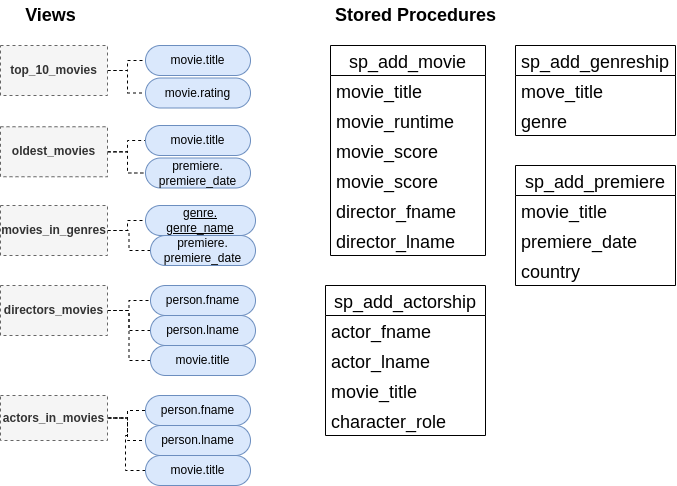

The diagram above was exported from draw.io. Its source (the exported page's mxGraphModel, read from the mxfile embedded in the PNG):
<mxGraphModel dx="-80" dy="1455" grid="1" gridSize="10" guides="1" tooltips="1" connect="1" arrows="1" fold="1" page="1" pageScale="1" pageWidth="850" pageHeight="1100" math="0" shadow="0">
  <root>
    <mxCell id="0" />
    <mxCell id="1" parent="0" />
    <mxCell id="Pnhnt3lC4ZtGCO3HY26m-1" style="edgeStyle=orthogonalEdgeStyle;rounded=0;orthogonalLoop=1;jettySize=auto;html=1;entryX=0;entryY=0.5;entryDx=0;entryDy=0;dashed=1;endArrow=none;endFill=0;" edge="1" parent="1" source="Pnhnt3lC4ZtGCO3HY26m-3" target="Pnhnt3lC4ZtGCO3HY26m-4">
      <mxGeometry relative="1" as="geometry" />
    </mxCell>
    <mxCell id="Pnhnt3lC4ZtGCO3HY26m-2" style="edgeStyle=orthogonalEdgeStyle;rounded=0;orthogonalLoop=1;jettySize=auto;html=1;entryX=0;entryY=0.5;entryDx=0;entryDy=0;dashed=1;endArrow=none;endFill=0;" edge="1" parent="1" source="Pnhnt3lC4ZtGCO3HY26m-3" target="Pnhnt3lC4ZtGCO3HY26m-5">
      <mxGeometry relative="1" as="geometry" />
    </mxCell>
    <mxCell id="Pnhnt3lC4ZtGCO3HY26m-3" value="&lt;b&gt;top_10_movies&lt;/b&gt;" style="rounded=0;whiteSpace=wrap;html=1;fillColor=#f5f5f5;fontColor=#333333;strokeColor=#666666;dashed=1;" vertex="1" parent="1">
      <mxGeometry x="875" y="120" width="107" height="50" as="geometry" />
    </mxCell>
    <mxCell id="Pnhnt3lC4ZtGCO3HY26m-4" value="movie.title" style="rounded=1;whiteSpace=wrap;html=1;perimeterSpacing=0;arcSize=50;fillColor=#dae8fc;strokeColor=#6c8ebf;" vertex="1" parent="1">
      <mxGeometry x="1020" y="120" width="105" height="30" as="geometry" />
    </mxCell>
    <mxCell id="Pnhnt3lC4ZtGCO3HY26m-5" value="movie.rating" style="rounded=1;whiteSpace=wrap;html=1;perimeterSpacing=0;arcSize=50;fillColor=#dae8fc;strokeColor=#6c8ebf;" vertex="1" parent="1">
      <mxGeometry x="1020" y="152.5" width="105" height="30" as="geometry" />
    </mxCell>
    <mxCell id="Pnhnt3lC4ZtGCO3HY26m-6" style="edgeStyle=orthogonalEdgeStyle;rounded=0;orthogonalLoop=1;jettySize=auto;html=1;entryX=0;entryY=0.5;entryDx=0;entryDy=0;dashed=1;endArrow=none;endFill=0;" edge="1" parent="1" source="Pnhnt3lC4ZtGCO3HY26m-8" target="Pnhnt3lC4ZtGCO3HY26m-10">
      <mxGeometry relative="1" as="geometry" />
    </mxCell>
    <mxCell id="Pnhnt3lC4ZtGCO3HY26m-7" style="edgeStyle=orthogonalEdgeStyle;rounded=0;orthogonalLoop=1;jettySize=auto;html=1;entryX=0;entryY=0.5;entryDx=0;entryDy=0;dashed=1;endArrow=none;endFill=0;" edge="1" parent="1" source="Pnhnt3lC4ZtGCO3HY26m-8" target="Pnhnt3lC4ZtGCO3HY26m-9">
      <mxGeometry relative="1" as="geometry" />
    </mxCell>
    <mxCell id="Pnhnt3lC4ZtGCO3HY26m-8" value="&lt;b&gt;oldest_movies&lt;/b&gt;" style="rounded=0;whiteSpace=wrap;html=1;fillColor=#f5f5f5;fontColor=#333333;strokeColor=#666666;dashed=1;" vertex="1" parent="1">
      <mxGeometry x="875" y="201.25" width="107" height="50" as="geometry" />
    </mxCell>
    <mxCell id="Pnhnt3lC4ZtGCO3HY26m-9" value="premiere.&lt;br&gt;premiere_date" style="rounded=1;whiteSpace=wrap;html=1;perimeterSpacing=0;arcSize=50;fillColor=#dae8fc;strokeColor=#6c8ebf;" vertex="1" parent="1">
      <mxGeometry x="1020" y="232.5" width="105" height="30" as="geometry" />
    </mxCell>
    <mxCell id="Pnhnt3lC4ZtGCO3HY26m-10" value="movie.title" style="rounded=1;whiteSpace=wrap;html=1;perimeterSpacing=0;arcSize=50;fillColor=#dae8fc;strokeColor=#6c8ebf;" vertex="1" parent="1">
      <mxGeometry x="1020" y="200" width="105" height="30" as="geometry" />
    </mxCell>
    <mxCell id="Pnhnt3lC4ZtGCO3HY26m-11" style="edgeStyle=orthogonalEdgeStyle;rounded=0;orthogonalLoop=1;jettySize=auto;html=1;entryX=0;entryY=0.5;entryDx=0;entryDy=0;dashed=1;endArrow=none;endFill=0;" edge="1" parent="1" source="Pnhnt3lC4ZtGCO3HY26m-13" target="Pnhnt3lC4ZtGCO3HY26m-14">
      <mxGeometry relative="1" as="geometry" />
    </mxCell>
    <mxCell id="Pnhnt3lC4ZtGCO3HY26m-12" style="edgeStyle=orthogonalEdgeStyle;rounded=0;orthogonalLoop=1;jettySize=auto;html=1;entryX=0;entryY=0.5;entryDx=0;entryDy=0;dashed=1;endArrow=none;endFill=0;" edge="1" parent="1" source="Pnhnt3lC4ZtGCO3HY26m-13" target="Pnhnt3lC4ZtGCO3HY26m-15">
      <mxGeometry relative="1" as="geometry" />
    </mxCell>
    <mxCell id="Pnhnt3lC4ZtGCO3HY26m-13" value="&lt;b&gt;movies_in_genres&lt;/b&gt;" style="rounded=0;whiteSpace=wrap;html=1;fillColor=#f5f5f5;fontColor=#333333;strokeColor=#666666;dashed=1;" vertex="1" parent="1">
      <mxGeometry x="875" y="280" width="107" height="50" as="geometry" />
    </mxCell>
    <mxCell id="Pnhnt3lC4ZtGCO3HY26m-14" value="&lt;u&gt;genre.&lt;br&gt;genre_name&lt;/u&gt;" style="rounded=1;whiteSpace=wrap;html=1;perimeterSpacing=0;arcSize=50;fillColor=#dae8fc;strokeColor=#6c8ebf;" vertex="1" parent="1">
      <mxGeometry x="1020" y="280" width="110" height="30" as="geometry" />
    </mxCell>
    <mxCell id="Pnhnt3lC4ZtGCO3HY26m-15" value="premiere.&lt;br&gt;premiere_date" style="rounded=1;whiteSpace=wrap;html=1;perimeterSpacing=0;arcSize=50;fillColor=#dae8fc;strokeColor=#6c8ebf;" vertex="1" parent="1">
      <mxGeometry x="1025" y="310" width="105" height="30" as="geometry" />
    </mxCell>
    <mxCell id="Pnhnt3lC4ZtGCO3HY26m-16" style="edgeStyle=orthogonalEdgeStyle;rounded=0;orthogonalLoop=1;jettySize=auto;html=1;entryX=0;entryY=0.5;entryDx=0;entryDy=0;dashed=1;endArrow=none;endFill=0;" edge="1" parent="1" source="Pnhnt3lC4ZtGCO3HY26m-19" target="Pnhnt3lC4ZtGCO3HY26m-20">
      <mxGeometry relative="1" as="geometry" />
    </mxCell>
    <mxCell id="Pnhnt3lC4ZtGCO3HY26m-17" style="edgeStyle=orthogonalEdgeStyle;rounded=0;orthogonalLoop=1;jettySize=auto;html=1;entryX=0;entryY=0.5;entryDx=0;entryDy=0;dashed=1;endArrow=none;endFill=0;" edge="1" parent="1" source="Pnhnt3lC4ZtGCO3HY26m-19" target="Pnhnt3lC4ZtGCO3HY26m-21">
      <mxGeometry relative="1" as="geometry" />
    </mxCell>
    <mxCell id="Pnhnt3lC4ZtGCO3HY26m-18" style="edgeStyle=orthogonalEdgeStyle;rounded=0;orthogonalLoop=1;jettySize=auto;html=1;entryX=0;entryY=0.5;entryDx=0;entryDy=0;dashed=1;endArrow=none;endFill=0;" edge="1" parent="1" source="Pnhnt3lC4ZtGCO3HY26m-19" target="Pnhnt3lC4ZtGCO3HY26m-22">
      <mxGeometry relative="1" as="geometry" />
    </mxCell>
    <mxCell id="Pnhnt3lC4ZtGCO3HY26m-19" value="&lt;b&gt;directors_movies&lt;/b&gt;" style="rounded=0;whiteSpace=wrap;html=1;fillColor=#f5f5f5;fontColor=#333333;strokeColor=#666666;dashed=1;" vertex="1" parent="1">
      <mxGeometry x="875" y="360" width="107" height="50" as="geometry" />
    </mxCell>
    <mxCell id="Pnhnt3lC4ZtGCO3HY26m-20" value="person.fname" style="rounded=1;whiteSpace=wrap;html=1;perimeterSpacing=0;arcSize=50;fillColor=#dae8fc;strokeColor=#6c8ebf;" vertex="1" parent="1">
      <mxGeometry x="1025" y="360" width="105" height="30" as="geometry" />
    </mxCell>
    <mxCell id="Pnhnt3lC4ZtGCO3HY26m-21" value="person.lname" style="rounded=1;whiteSpace=wrap;html=1;perimeterSpacing=0;arcSize=50;fillColor=#dae8fc;strokeColor=#6c8ebf;" vertex="1" parent="1">
      <mxGeometry x="1025" y="390" width="105" height="30" as="geometry" />
    </mxCell>
    <mxCell id="Pnhnt3lC4ZtGCO3HY26m-22" value="movie.title" style="rounded=1;whiteSpace=wrap;html=1;perimeterSpacing=0;arcSize=50;fillColor=#dae8fc;strokeColor=#6c8ebf;" vertex="1" parent="1">
      <mxGeometry x="1025" y="420" width="105" height="30" as="geometry" />
    </mxCell>
    <mxCell id="Pnhnt3lC4ZtGCO3HY26m-23" style="edgeStyle=orthogonalEdgeStyle;rounded=0;orthogonalLoop=1;jettySize=auto;html=1;entryX=0;entryY=0.5;entryDx=0;entryDy=0;dashed=1;endArrow=none;endFill=0;" edge="1" parent="1" source="Pnhnt3lC4ZtGCO3HY26m-25" target="Pnhnt3lC4ZtGCO3HY26m-26">
      <mxGeometry relative="1" as="geometry" />
    </mxCell>
    <mxCell id="Pnhnt3lC4ZtGCO3HY26m-24" style="edgeStyle=orthogonalEdgeStyle;rounded=0;orthogonalLoop=1;jettySize=auto;html=1;entryX=0;entryY=0.5;entryDx=0;entryDy=0;dashed=1;endArrow=none;endFill=0;" edge="1" parent="1" source="Pnhnt3lC4ZtGCO3HY26m-25" target="Pnhnt3lC4ZtGCO3HY26m-27">
      <mxGeometry relative="1" as="geometry" />
    </mxCell>
    <mxCell id="Pnhnt3lC4ZtGCO3HY26m-25" value="&lt;b&gt;actors_in_movies&lt;/b&gt;" style="rounded=0;whiteSpace=wrap;html=1;fillColor=#f5f5f5;fontColor=#333333;strokeColor=#666666;dashed=1;" vertex="1" parent="1">
      <mxGeometry x="875" y="470" width="107" height="45" as="geometry" />
    </mxCell>
    <mxCell id="Pnhnt3lC4ZtGCO3HY26m-26" value="person.fname" style="rounded=1;whiteSpace=wrap;html=1;perimeterSpacing=0;arcSize=50;fillColor=#dae8fc;strokeColor=#6c8ebf;" vertex="1" parent="1">
      <mxGeometry x="1020" y="470" width="105" height="30" as="geometry" />
    </mxCell>
    <mxCell id="Pnhnt3lC4ZtGCO3HY26m-27" value="person.lname" style="rounded=1;whiteSpace=wrap;html=1;perimeterSpacing=0;arcSize=50;fillColor=#dae8fc;strokeColor=#6c8ebf;" vertex="1" parent="1">
      <mxGeometry x="1020" y="500" width="105" height="30" as="geometry" />
    </mxCell>
    <mxCell id="Pnhnt3lC4ZtGCO3HY26m-28" style="edgeStyle=orthogonalEdgeStyle;rounded=0;orthogonalLoop=1;jettySize=auto;html=1;entryX=1;entryY=0.5;entryDx=0;entryDy=0;dashed=1;endArrow=none;endFill=0;" edge="1" parent="1" source="Pnhnt3lC4ZtGCO3HY26m-29" target="Pnhnt3lC4ZtGCO3HY26m-25">
      <mxGeometry relative="1" as="geometry" />
    </mxCell>
    <mxCell id="Pnhnt3lC4ZtGCO3HY26m-29" value="movie.title" style="rounded=1;whiteSpace=wrap;html=1;perimeterSpacing=0;arcSize=50;fillColor=#dae8fc;strokeColor=#6c8ebf;" vertex="1" parent="1">
      <mxGeometry x="1020" y="530" width="105" height="30" as="geometry" />
    </mxCell>
    <mxCell id="Pnhnt3lC4ZtGCO3HY26m-30" value="Views" style="text;html=1;align=center;verticalAlign=middle;resizable=0;points=[];autosize=1;strokeColor=none;fillColor=none;fontStyle=1;fontSize=18;" vertex="1" parent="1">
      <mxGeometry x="890" y="75" width="70" height="30" as="geometry" />
    </mxCell>
    <mxCell id="Pnhnt3lC4ZtGCO3HY26m-33" value="Stored Procedures" style="text;html=1;align=center;verticalAlign=middle;resizable=0;points=[];autosize=1;strokeColor=none;fillColor=none;fontStyle=1;fontSize=18;" vertex="1" parent="1">
      <mxGeometry x="1200" y="75" width="180" height="30" as="geometry" />
    </mxCell>
    <mxCell id="Pnhnt3lC4ZtGCO3HY26m-37" value="sp_add_movie" style="swimlane;fontStyle=0;childLayout=stackLayout;horizontal=1;startSize=30;horizontalStack=0;resizeParent=1;resizeParentMax=0;resizeLast=0;collapsible=1;marginBottom=0;fontSize=18;" vertex="1" parent="1">
      <mxGeometry x="1205" y="120" width="155" height="210" as="geometry">
        <mxRectangle x="1205" y="120" width="150" height="30" as="alternateBounds" />
      </mxGeometry>
    </mxCell>
    <mxCell id="Pnhnt3lC4ZtGCO3HY26m-38" value="movie_title" style="text;strokeColor=none;fillColor=none;align=left;verticalAlign=middle;spacingLeft=4;spacingRight=4;overflow=hidden;points=[[0,0.5],[1,0.5]];portConstraint=eastwest;rotatable=0;fontSize=18;" vertex="1" parent="Pnhnt3lC4ZtGCO3HY26m-37">
      <mxGeometry y="30" width="155" height="30" as="geometry" />
    </mxCell>
    <mxCell id="Pnhnt3lC4ZtGCO3HY26m-39" value="movie_runtime" style="text;strokeColor=none;fillColor=none;align=left;verticalAlign=middle;spacingLeft=4;spacingRight=4;overflow=hidden;points=[[0,0.5],[1,0.5]];portConstraint=eastwest;rotatable=0;fontSize=18;" vertex="1" parent="Pnhnt3lC4ZtGCO3HY26m-37">
      <mxGeometry y="60" width="155" height="30" as="geometry" />
    </mxCell>
    <mxCell id="Pnhnt3lC4ZtGCO3HY26m-40" value="movie_score" style="text;strokeColor=none;fillColor=none;align=left;verticalAlign=middle;spacingLeft=4;spacingRight=4;overflow=hidden;points=[[0,0.5],[1,0.5]];portConstraint=eastwest;rotatable=0;fontSize=18;" vertex="1" parent="Pnhnt3lC4ZtGCO3HY26m-37">
      <mxGeometry y="90" width="155" height="30" as="geometry" />
    </mxCell>
    <mxCell id="Pnhnt3lC4ZtGCO3HY26m-44" value="movie_score" style="text;strokeColor=none;fillColor=none;align=left;verticalAlign=middle;spacingLeft=4;spacingRight=4;overflow=hidden;points=[[0,0.5],[1,0.5]];portConstraint=eastwest;rotatable=0;fontSize=18;" vertex="1" parent="Pnhnt3lC4ZtGCO3HY26m-37">
      <mxGeometry y="120" width="155" height="30" as="geometry" />
    </mxCell>
    <mxCell id="Pnhnt3lC4ZtGCO3HY26m-45" value="director_fname" style="text;strokeColor=none;fillColor=none;align=left;verticalAlign=middle;spacingLeft=4;spacingRight=4;overflow=hidden;points=[[0,0.5],[1,0.5]];portConstraint=eastwest;rotatable=0;fontSize=18;" vertex="1" parent="Pnhnt3lC4ZtGCO3HY26m-37">
      <mxGeometry y="150" width="155" height="30" as="geometry" />
    </mxCell>
    <mxCell id="Pnhnt3lC4ZtGCO3HY26m-46" value="director_lname" style="text;strokeColor=none;fillColor=none;align=left;verticalAlign=middle;spacingLeft=4;spacingRight=4;overflow=hidden;points=[[0,0.5],[1,0.5]];portConstraint=eastwest;rotatable=0;fontSize=18;" vertex="1" parent="Pnhnt3lC4ZtGCO3HY26m-37">
      <mxGeometry y="180" width="155" height="30" as="geometry" />
    </mxCell>
    <mxCell id="Pnhnt3lC4ZtGCO3HY26m-54" value="sp_add_actorship" style="swimlane;fontStyle=0;childLayout=stackLayout;horizontal=1;startSize=30;horizontalStack=0;resizeParent=1;resizeParentMax=0;resizeLast=0;collapsible=1;marginBottom=0;fontSize=18;" vertex="1" parent="1">
      <mxGeometry x="1200" y="360" width="160" height="150" as="geometry" />
    </mxCell>
    <mxCell id="Pnhnt3lC4ZtGCO3HY26m-55" value="actor_fname" style="text;strokeColor=none;fillColor=none;align=left;verticalAlign=middle;spacingLeft=4;spacingRight=4;overflow=hidden;points=[[0,0.5],[1,0.5]];portConstraint=eastwest;rotatable=0;fontSize=18;" vertex="1" parent="Pnhnt3lC4ZtGCO3HY26m-54">
      <mxGeometry y="30" width="160" height="30" as="geometry" />
    </mxCell>
    <mxCell id="Pnhnt3lC4ZtGCO3HY26m-56" value="actor_lname" style="text;strokeColor=none;fillColor=none;align=left;verticalAlign=middle;spacingLeft=4;spacingRight=4;overflow=hidden;points=[[0,0.5],[1,0.5]];portConstraint=eastwest;rotatable=0;fontSize=18;" vertex="1" parent="Pnhnt3lC4ZtGCO3HY26m-54">
      <mxGeometry y="60" width="160" height="30" as="geometry" />
    </mxCell>
    <mxCell id="Pnhnt3lC4ZtGCO3HY26m-57" value="movie_title" style="text;strokeColor=none;fillColor=none;align=left;verticalAlign=middle;spacingLeft=4;spacingRight=4;overflow=hidden;points=[[0,0.5],[1,0.5]];portConstraint=eastwest;rotatable=0;fontSize=18;" vertex="1" parent="Pnhnt3lC4ZtGCO3HY26m-54">
      <mxGeometry y="90" width="160" height="30" as="geometry" />
    </mxCell>
    <mxCell id="Pnhnt3lC4ZtGCO3HY26m-58" value="character_role" style="text;strokeColor=none;fillColor=none;align=left;verticalAlign=middle;spacingLeft=4;spacingRight=4;overflow=hidden;points=[[0,0.5],[1,0.5]];portConstraint=eastwest;rotatable=0;fontSize=18;" vertex="1" parent="Pnhnt3lC4ZtGCO3HY26m-54">
      <mxGeometry y="120" width="160" height="30" as="geometry" />
    </mxCell>
    <mxCell id="Pnhnt3lC4ZtGCO3HY26m-59" value="sp_add_genreship" style="swimlane;fontStyle=0;childLayout=stackLayout;horizontal=1;startSize=30;horizontalStack=0;resizeParent=1;resizeParentMax=0;resizeLast=0;collapsible=1;marginBottom=0;fontSize=18;" vertex="1" parent="1">
      <mxGeometry x="1390" y="120" width="160" height="90" as="geometry" />
    </mxCell>
    <mxCell id="Pnhnt3lC4ZtGCO3HY26m-60" value="move_title" style="text;strokeColor=none;fillColor=none;align=left;verticalAlign=middle;spacingLeft=4;spacingRight=4;overflow=hidden;points=[[0,0.5],[1,0.5]];portConstraint=eastwest;rotatable=0;fontSize=18;" vertex="1" parent="Pnhnt3lC4ZtGCO3HY26m-59">
      <mxGeometry y="30" width="160" height="30" as="geometry" />
    </mxCell>
    <mxCell id="Pnhnt3lC4ZtGCO3HY26m-61" value="genre" style="text;strokeColor=none;fillColor=none;align=left;verticalAlign=middle;spacingLeft=4;spacingRight=4;overflow=hidden;points=[[0,0.5],[1,0.5]];portConstraint=eastwest;rotatable=0;fontSize=18;" vertex="1" parent="Pnhnt3lC4ZtGCO3HY26m-59">
      <mxGeometry y="60" width="160" height="30" as="geometry" />
    </mxCell>
    <mxCell id="Pnhnt3lC4ZtGCO3HY26m-64" value="sp_add_premiere" style="swimlane;fontStyle=0;childLayout=stackLayout;horizontal=1;startSize=30;horizontalStack=0;resizeParent=1;resizeParentMax=0;resizeLast=0;collapsible=1;marginBottom=0;fontSize=18;" vertex="1" parent="1">
      <mxGeometry x="1390" y="240" width="160" height="120" as="geometry" />
    </mxCell>
    <mxCell id="Pnhnt3lC4ZtGCO3HY26m-65" value="movie_title" style="text;strokeColor=none;fillColor=none;align=left;verticalAlign=middle;spacingLeft=4;spacingRight=4;overflow=hidden;points=[[0,0.5],[1,0.5]];portConstraint=eastwest;rotatable=0;fontSize=18;" vertex="1" parent="Pnhnt3lC4ZtGCO3HY26m-64">
      <mxGeometry y="30" width="160" height="30" as="geometry" />
    </mxCell>
    <mxCell id="Pnhnt3lC4ZtGCO3HY26m-66" value="premiere_date" style="text;strokeColor=none;fillColor=none;align=left;verticalAlign=middle;spacingLeft=4;spacingRight=4;overflow=hidden;points=[[0,0.5],[1,0.5]];portConstraint=eastwest;rotatable=0;fontSize=18;" vertex="1" parent="Pnhnt3lC4ZtGCO3HY26m-64">
      <mxGeometry y="60" width="160" height="30" as="geometry" />
    </mxCell>
    <mxCell id="Pnhnt3lC4ZtGCO3HY26m-67" value="country" style="text;strokeColor=none;fillColor=none;align=left;verticalAlign=middle;spacingLeft=4;spacingRight=4;overflow=hidden;points=[[0,0.5],[1,0.5]];portConstraint=eastwest;rotatable=0;fontSize=18;" vertex="1" parent="Pnhnt3lC4ZtGCO3HY26m-64">
      <mxGeometry y="90" width="160" height="30" as="geometry" />
    </mxCell>
  </root>
</mxGraphModel>